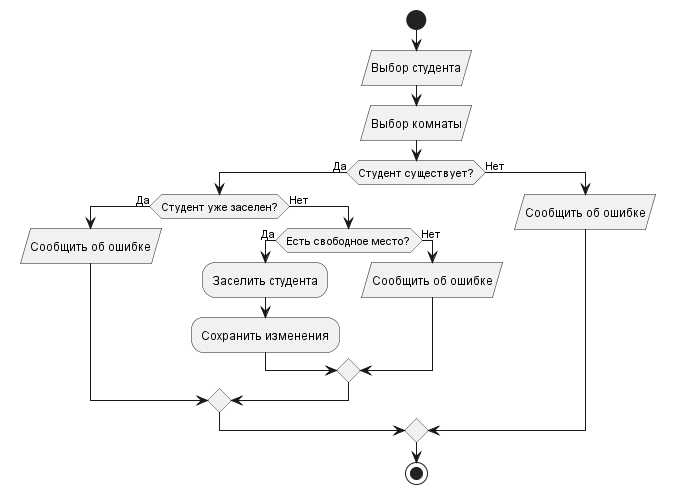

The diagram above was rendered by PlantUML. Its source (embedded in the PNG):
@startuml check-in
start
:Выбор студента/
:Выбор комнаты/
if (Студент существует?) then (Да)
  if (Студент уже заселен?) then (Да)
    :Сообщить об ошибке/
  else (Нет)
    if (Есть свободное место?) then (Да)
      :Заселить студента;
      :Сохранить изменения;
    else (Нет)
      :Сообщить об ошибке/
    endif
  endif
else (Нет)
  :Сообщить об ошибке/
endif
stop
@enduml